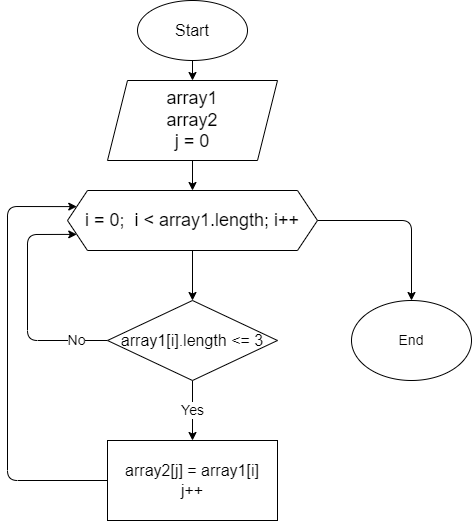

The diagram above was exported from draw.io. Its source (the exported page's mxGraphModel, read from the mxfile embedded in the PNG):
<mxGraphModel dx="398" dy="486" grid="1" gridSize="10" guides="1" tooltips="1" connect="1" arrows="1" fold="1" page="1" pageScale="1" pageWidth="827" pageHeight="1169" math="0" shadow="0">
  <root>
    <mxCell id="0" />
    <mxCell id="1" parent="0" />
    <mxCell id="4" value="" style="edgeStyle=none;html=1;fontSize=18;" edge="1" parent="1" source="2" target="3">
      <mxGeometry relative="1" as="geometry" />
    </mxCell>
    <mxCell id="2" value="&lt;font size=&quot;3&quot;&gt;Start&lt;/font&gt;" style="ellipse;whiteSpace=wrap;html=1;" vertex="1" parent="1">
      <mxGeometry x="140" y="30" width="110" height="60" as="geometry" />
    </mxCell>
    <mxCell id="6" value="" style="edgeStyle=none;html=1;fontSize=18;" edge="1" parent="1" source="3" target="5">
      <mxGeometry relative="1" as="geometry" />
    </mxCell>
    <mxCell id="3" value="&lt;font style=&quot;font-size: 18px&quot;&gt;array1&lt;br&gt;array2&lt;br&gt;j = 0&lt;/font&gt;" style="shape=parallelogram;perimeter=parallelogramPerimeter;whiteSpace=wrap;html=1;fixedSize=1;" vertex="1" parent="1">
      <mxGeometry x="110" y="110" width="170" height="80" as="geometry" />
    </mxCell>
    <mxCell id="8" value="" style="edgeStyle=none;html=1;fontSize=18;" edge="1" parent="1" source="5" target="7">
      <mxGeometry relative="1" as="geometry" />
    </mxCell>
    <mxCell id="14" style="edgeStyle=none;html=1;exitX=1;exitY=0.5;exitDx=0;exitDy=0;entryX=0.5;entryY=0;entryDx=0;entryDy=0;fontSize=14;" edge="1" parent="1" source="5" target="13">
      <mxGeometry relative="1" as="geometry">
        <Array as="points">
          <mxPoint x="414" y="250" />
        </Array>
      </mxGeometry>
    </mxCell>
    <mxCell id="5" value="&lt;font style=&quot;font-size: 18px&quot;&gt;i = 0;&amp;nbsp; i &amp;lt; array1.length; i++&lt;/font&gt;" style="shape=hexagon;perimeter=hexagonPerimeter2;whiteSpace=wrap;html=1;fixedSize=1;" vertex="1" parent="1">
      <mxGeometry x="70" y="220" width="250" height="60" as="geometry" />
    </mxCell>
    <mxCell id="10" value="Yes" style="edgeStyle=none;html=1;fontSize=14;" edge="1" parent="1" source="7" target="9">
      <mxGeometry relative="1" as="geometry" />
    </mxCell>
    <mxCell id="12" value="No" style="edgeStyle=none;html=1;exitX=0;exitY=0.5;exitDx=0;exitDy=0;entryX=0;entryY=0.75;entryDx=0;entryDy=0;fontSize=14;" edge="1" parent="1" source="7" target="5">
      <mxGeometry x="-0.7387" relative="1" as="geometry">
        <Array as="points">
          <mxPoint x="30" y="370" />
          <mxPoint x="30" y="264" />
        </Array>
        <mxPoint as="offset" />
      </mxGeometry>
    </mxCell>
    <mxCell id="7" value="&lt;font size=&quot;3&quot;&gt;array1[i].length &amp;lt;= 3&lt;/font&gt;" style="rhombus;whiteSpace=wrap;html=1;" vertex="1" parent="1">
      <mxGeometry x="110" y="330" width="170" height="80" as="geometry" />
    </mxCell>
    <mxCell id="11" style="edgeStyle=none;html=1;exitX=0;exitY=0.5;exitDx=0;exitDy=0;entryX=0;entryY=0.25;entryDx=0;entryDy=0;fontSize=14;" edge="1" parent="1" source="9" target="5">
      <mxGeometry relative="1" as="geometry">
        <Array as="points">
          <mxPoint x="10" y="510" />
          <mxPoint x="10" y="236" />
        </Array>
      </mxGeometry>
    </mxCell>
    <mxCell id="9" value="&lt;font size=&quot;3&quot;&gt;array2[j] = array1[i]&lt;br&gt;j++&lt;br&gt;&lt;/font&gt;" style="whiteSpace=wrap;html=1;" vertex="1" parent="1">
      <mxGeometry x="110" y="470" width="170" height="80" as="geometry" />
    </mxCell>
    <mxCell id="13" value="End" style="ellipse;whiteSpace=wrap;html=1;fontSize=14;" vertex="1" parent="1">
      <mxGeometry x="354" y="330" width="120" height="80" as="geometry" />
    </mxCell>
  </root>
</mxGraphModel>